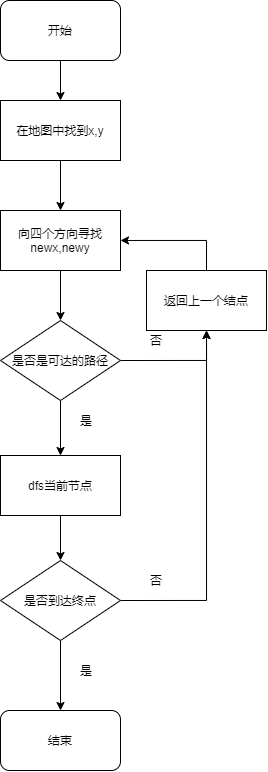

The diagram above was exported from draw.io. Its source (the exported page's mxGraphModel, read from the mxfile embedded in the PNG):
<mxGraphModel dx="683" dy="397" grid="1" gridSize="10" guides="1" tooltips="1" connect="1" arrows="1" fold="1" page="1" pageScale="1" pageWidth="827" pageHeight="1169" math="0" shadow="0">
  <root>
    <mxCell id="0" />
    <mxCell id="1" parent="0" />
    <mxCell id="11" style="edgeStyle=orthogonalEdgeStyle;rounded=0;orthogonalLoop=1;jettySize=auto;html=1;exitX=0.5;exitY=1;exitDx=0;exitDy=0;entryX=0.5;entryY=0;entryDx=0;entryDy=0;" parent="1" edge="1">
      <mxGeometry relative="1" as="geometry">
        <mxPoint x="354" y="120" as="sourcePoint" />
        <mxPoint x="354" y="170" as="targetPoint" />
      </mxGeometry>
    </mxCell>
    <mxCell id="14" style="edgeStyle=orthogonalEdgeStyle;rounded=0;orthogonalLoop=1;jettySize=auto;html=1;exitX=0.5;exitY=1;exitDx=0;exitDy=0;entryX=0.5;entryY=0;entryDx=0;entryDy=0;" parent="1" target="5" edge="1">
      <mxGeometry relative="1" as="geometry">
        <mxPoint x="354" y="340" as="sourcePoint" />
      </mxGeometry>
    </mxCell>
    <mxCell id="17" style="edgeStyle=orthogonalEdgeStyle;rounded=0;orthogonalLoop=1;jettySize=auto;html=1;exitX=0.5;exitY=1;exitDx=0;exitDy=0;entryX=0.5;entryY=0;entryDx=0;entryDy=0;" parent="1" source="5" edge="1">
      <mxGeometry relative="1" as="geometry">
        <mxPoint x="354" y="524.9999999999999" as="targetPoint" />
      </mxGeometry>
    </mxCell>
    <mxCell id="34" style="edgeStyle=orthogonalEdgeStyle;rounded=0;orthogonalLoop=1;jettySize=auto;html=1;exitX=1;exitY=0.5;exitDx=0;exitDy=0;entryX=0.5;entryY=1;entryDx=0;entryDy=0;" edge="1" parent="1" source="5" target="31">
      <mxGeometry relative="1" as="geometry" />
    </mxCell>
    <mxCell id="5" value="是否是可达的路径" style="rhombus;whiteSpace=wrap;html=1;" parent="1" vertex="1">
      <mxGeometry x="294" y="390" width="120" height="80" as="geometry" />
    </mxCell>
    <mxCell id="18" style="edgeStyle=orthogonalEdgeStyle;rounded=0;orthogonalLoop=1;jettySize=auto;html=1;exitX=0.5;exitY=1;exitDx=0;exitDy=0;" parent="1" target="8" edge="1">
      <mxGeometry relative="1" as="geometry">
        <mxPoint x="354" y="584.9999999999999" as="sourcePoint" />
      </mxGeometry>
    </mxCell>
    <mxCell id="19" style="edgeStyle=orthogonalEdgeStyle;rounded=0;orthogonalLoop=1;jettySize=auto;html=1;exitX=0.5;exitY=1;exitDx=0;exitDy=0;entryX=0.5;entryY=0;entryDx=0;entryDy=0;" parent="1" source="8" edge="1">
      <mxGeometry relative="1" as="geometry">
        <mxPoint x="354" y="780" as="targetPoint" />
      </mxGeometry>
    </mxCell>
    <mxCell id="24" style="edgeStyle=orthogonalEdgeStyle;rounded=0;orthogonalLoop=1;jettySize=auto;html=1;exitX=1;exitY=0.5;exitDx=0;exitDy=0;" parent="1" source="8" edge="1">
      <mxGeometry relative="1" as="geometry">
        <mxPoint x="500.0344827586207" y="399.9999999999999" as="targetPoint" />
      </mxGeometry>
    </mxCell>
    <mxCell id="8" value="是否到达终点" style="rhombus;whiteSpace=wrap;html=1;" parent="1" vertex="1">
      <mxGeometry x="294" y="630" width="120" height="80" as="geometry" />
    </mxCell>
    <mxCell id="20" value="是" style="text;html=1;strokeColor=none;fillColor=none;align=center;verticalAlign=middle;whiteSpace=wrap;rounded=0;" parent="1" vertex="1">
      <mxGeometry x="360" y="480" width="40" height="20" as="geometry" />
    </mxCell>
    <mxCell id="21" value="是" style="text;html=1;strokeColor=none;fillColor=none;align=center;verticalAlign=middle;whiteSpace=wrap;rounded=0;" parent="1" vertex="1">
      <mxGeometry x="360" y="730" width="40" height="20" as="geometry" />
    </mxCell>
    <mxCell id="22" value="否" style="text;html=1;strokeColor=none;fillColor=none;align=center;verticalAlign=middle;whiteSpace=wrap;rounded=0;" parent="1" vertex="1">
      <mxGeometry x="430" y="400" width="40" height="20" as="geometry" />
    </mxCell>
    <mxCell id="25" value="否" style="text;html=1;strokeColor=none;fillColor=none;align=center;verticalAlign=middle;whiteSpace=wrap;rounded=0;" parent="1" vertex="1">
      <mxGeometry x="430" y="640" width="40" height="20" as="geometry" />
    </mxCell>
    <mxCell id="29" style="edgeStyle=orthogonalEdgeStyle;rounded=0;orthogonalLoop=1;jettySize=auto;html=1;exitX=0.5;exitY=1;exitDx=0;exitDy=0;" edge="1" parent="1" source="26" target="28">
      <mxGeometry relative="1" as="geometry" />
    </mxCell>
    <mxCell id="26" value="在地图中找到x,y" style="rounded=0;whiteSpace=wrap;html=1;" vertex="1" parent="1">
      <mxGeometry x="294" y="170" width="120" height="60" as="geometry" />
    </mxCell>
    <mxCell id="27" value="开始" style="rounded=1;whiteSpace=wrap;html=1;" vertex="1" parent="1">
      <mxGeometry x="294" y="70" width="120" height="60" as="geometry" />
    </mxCell>
    <mxCell id="28" value="向四个方向寻找newx,newy" style="rounded=0;whiteSpace=wrap;html=1;" vertex="1" parent="1">
      <mxGeometry x="294" y="280" width="120" height="60" as="geometry" />
    </mxCell>
    <mxCell id="36" style="edgeStyle=orthogonalEdgeStyle;rounded=0;orthogonalLoop=1;jettySize=auto;html=1;exitX=0.5;exitY=0;exitDx=0;exitDy=0;" edge="1" parent="1" source="31" target="28">
      <mxGeometry relative="1" as="geometry">
        <mxPoint x="430" y="319.9999999999999" as="targetPoint" />
      </mxGeometry>
    </mxCell>
    <mxCell id="31" value="返回上一个结点" style="rounded=0;whiteSpace=wrap;html=1;" vertex="1" parent="1">
      <mxGeometry x="440" y="340" width="120" height="60" as="geometry" />
    </mxCell>
    <mxCell id="37" value="dfs当前节点" style="rounded=0;whiteSpace=wrap;html=1;" vertex="1" parent="1">
      <mxGeometry x="294" y="525" width="120" height="60" as="geometry" />
    </mxCell>
    <mxCell id="38" value="结束" style="rounded=1;whiteSpace=wrap;html=1;" vertex="1" parent="1">
      <mxGeometry x="294" y="780" width="120" height="60" as="geometry" />
    </mxCell>
  </root>
</mxGraphModel>